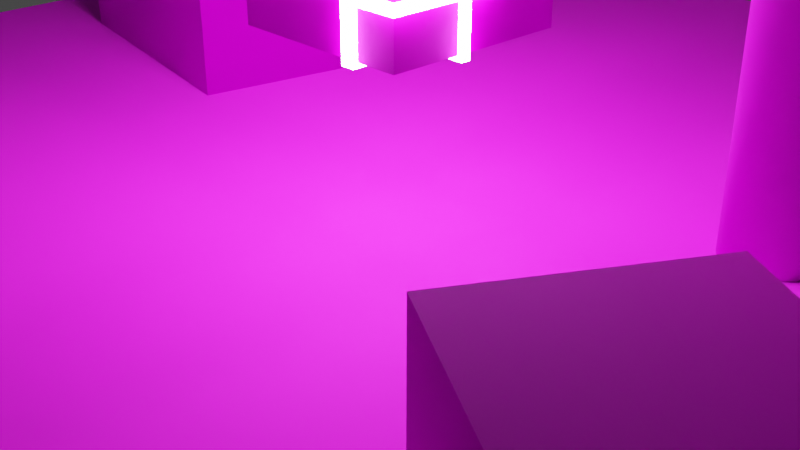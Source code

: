 # Source: scene1.blend  (saved by Blender 3.6.11; exported with 4.5.12 LTS)
import bpy
from mathutils import Matrix  # noqa: F401  (used for matrix-valued properties, if any)

bpy.ops.wm.read_factory_settings(use_empty=True)
scene = bpy.context.scene
scene.name = 'Scene'

# ---- collections
col_collection = bpy.data.collections.new('Collection'); scene.collection.children.link(col_collection)

# ---- images (referenced by path relative to the original .blend; pixels are not part of the script)
import os
ASSET_DIR = os.environ.get("B2B_ASSET_DIR", "")  # directory of the original .blend (textures are referenced by path, not embedded)
HERE = os.path.dirname(os.path.abspath(__file__))  # packed textures are extracted next to this script under _unpacked/

def load_image(name, relpath, width, height, colorspace="sRGB"):
    """Load a texture the original file referenced (path relative to the .blend, or extracted next to this script)."""
    p = next((c for c in (os.path.join(HERE, relpath), os.path.join(ASSET_DIR, relpath)) if relpath and os.path.exists(c)), "")
    if p:
        img = bpy.data.images.load(p, check_existing=True)
        img.name = name
    else:  # same state as the original file: an image datablock whose file is absent (Cycles renders it pink)
        img = bpy.data.images.new(name, width, height)
        img.source = "FILE"
        img.filepath = "//" + (relpath or name)
    img.colorspace_settings.name = colorspace
    return img
img_tavern_wood_planks1_albedo_png = load_image('tavern-wood-planks1_albedo.png', 'tavern-wood-planks1-bl/tavern-wood-planks1_albedo.png', 1024, 1024, 'sRGB')
img_tavern_wood_planks1_normal_ogl_png = load_image('tavern-wood-planks1_normal-ogl.png', 'tavern-wood-planks1-bl/tavern-wood-planks1_normal-ogl.png', 1024, 1024, 'sRGB')
img_tavern_wood_planks1_roughness_png = load_image('tavern-wood-planks1_roughness.png', 'tavern-wood-planks1-bl/tavern-wood-planks1_roughness.png', 1024, 1024, 'sRGB')
img_gold_scuffed_basecolor_boosted_png = load_image('gold-scuffed_basecolor-boosted.png', 'gold-scuffed-bl/gold-scuffed_basecolor-boosted.png', 1024, 1024, 'sRGB')
img_gold_scuffed_roughness_png = load_image('gold-scuffed_roughness.png', 'gold-scuffed-bl/gold-scuffed_roughness.png', 1024, 1024, 'sRGB')
img_gold_scuffed_basecolor_boosted_png_001 = load_image('gold-scuffed_basecolor-boosted.png.001', 'gold-scuffed-bl/gold-scuffed_basecolor-boosted.png', 1024, 1024, 'sRGB')
img_gold_scuffed_roughness_png_001 = load_image('gold-scuffed_roughness.png.001', 'gold-scuffed-bl/gold-scuffed_roughness.png', 1024, 1024, 'sRGB')
img_patterned_bw_vinyl_albedo_png = load_image('patterned-bw-vinyl_albedo.png', 'patterned-bw-vinyl-bl/patterned-bw-vinyl_albedo.png', 1024, 1024, 'sRGB')
img_patterned_bw_vinyl_roughness_png = load_image('patterned-bw-vinyl_roughness.png', 'patterned-bw-vinyl-bl/patterned-bw-vinyl_roughness.png', 1024, 1024, 'sRGB')
img_patterned_bw_vinyl_normal_ogl_png = load_image('patterned-bw-vinyl_normal-ogl.png', 'patterned-bw-vinyl-bl/patterned-bw-vinyl_normal-ogl.png', 1024, 1024, 'Linear Rec.709')

# ---- materials (node trees are filled in below, after node groups)
mat_planks = bpy.data.materials.new('Planks')
mat_planks.alpha_threshold = 0.0
mat_planks.use_backface_culling = True
mat_planks.roughness = 0.5
mat_planks.line_color = (0.0, 0.0, 0.0, 1.0)
mat_gold = bpy.data.materials.new('Gold')
mat_gold.use_backface_culling = True
mat_neon = bpy.data.materials.new('Neon')
mat_neon.use_backface_culling = True
mat_gold_001 = bpy.data.materials.new('Gold.001')
mat_gold_001.use_backface_culling = True
mat_pillar = bpy.data.materials.new('Pillar')

# ---- node groups
ng_auto_smooth = bpy.data.node_groups.new('Auto Smooth', 'GeometryNodeTree')
_s = ng_auto_smooth.interface.new_socket(name='Geometry', in_out='OUTPUT', socket_type='NodeSocketGeometry')
_s = ng_auto_smooth.interface.new_socket(name='Geometry', in_out='INPUT', socket_type='NodeSocketGeometry')
_s = ng_auto_smooth.interface.new_socket(name='Angle', in_out='INPUT', socket_type='NodeSocketFloat')
_s.subtype = 'ANGLE'
_s.min_value = 0.0
_s.max_value = 3.142
ng_auto_smooth.is_modifier = True
_N = ng_auto_smooth.nodes; _L = ng_auto_smooth.links
n0 = _N.new('NodeGroupOutput'); n0.name = 'Group Output'; n0.location = (480, -100)
n1 = _N.new('NodeGroupInput'); n1.name = 'Group Input'; n1.location = (-420, -300)
n2 = _N.new('NodeGroupInput'); n2.name = 'Group Input.001'; n2.location = (-60, -100)
n3 = _N.new('GeometryNodeSetShadeSmooth'); n3.name = 'Set Shade Smooth'; n3.location = (120, -100)
n3.domain = 'EDGE'
n4 = _N.new('GeometryNodeSetShadeSmooth'); n4.name = 'Set Shade Smooth.001'; n4.location = (300, -100)
n5 = _N.new('GeometryNodeInputMeshEdgeAngle'); n5.name = 'Edge Angle'; n5.location = (-420, -220)
n6 = _N.new('GeometryNodeInputEdgeSmooth'); n6.name = 'Is Edge Smooth'; n6.location = (-60, -160)
n7 = _N.new('GeometryNodeInputShadeSmooth'); n7.name = 'Is Face Smooth'; n7.location = (-240, -340)
n8 = _N.new('FunctionNodeBooleanMath'); n8.name = 'Boolean Math'; n8.location = (-60, -220)
n9 = _N.new('FunctionNodeCompare'); n9.name = 'Compare'; n9.location = (-240, -180)
n9.operation = 'LESS_EQUAL'
_L.new(n5.outputs[0], n9.inputs[0])
_L.new(n4.outputs[0], n0.inputs[0])
_L.new(n1.outputs[1], n9.inputs[1])
_L.new(n9.outputs[0], n8.inputs[0])
_L.new(n7.outputs[0], n8.inputs[1])
_L.new(n2.outputs[0], n3.inputs[0])
_L.new(n6.outputs[0], n3.inputs[1])
_L.new(n3.outputs[0], n4.inputs[0])
_L.new(n8.outputs[0], n3.inputs[2])
n0.is_active_output = True

# ---- material node trees
mat_planks.use_nodes = True; mat_planks.node_tree.nodes.clear()
_N = mat_planks.node_tree.nodes; _L = mat_planks.node_tree.links
n0 = _N.new('ShaderNodeOutputMaterial'); n0.name = 'Material Output'; n0.location = (300, 300)
n1 = _N.new('ShaderNodeTexImage'); n1.name = 'Image Texture'; n1.location = (-280, 280)
n1.image = img_tavern_wood_planks1_albedo_png
n2 = _N.new('ShaderNodeTexImage'); n2.name = 'Image Texture.001'; n2.location = (-557, -189)
n2.image = img_tavern_wood_planks1_normal_ogl_png
n3 = _N.new('ShaderNodeNormalMap'); n3.name = 'Normal Map'; n3.location = (-241, -201)
n4 = _N.new('ShaderNodeBsdfPrincipled'); n4.name = 'Principled BSDF'; n4.location = (10, 300)
n4.distribution = 'GGX'
n4.subsurface_method = 'RANDOM_WALK_SKIN'
n4.inputs[3].default_value = 1.45
n4.inputs[27].default_value = (0.0, 0.0, 0.0, 1.0)
n4.inputs[28].default_value = 1.0
n5 = _N.new('ShaderNodeSeparateXYZ'); n5.name = 'Separate XYZ'; n5.location = (-197, -5)
n6 = _N.new('ShaderNodeTexImage'); n6.name = 'Image Texture.002'; n6.location = (-581, 48)
n6.image = img_tavern_wood_planks1_roughness_png
_L.new(n4.outputs[0], n0.inputs[0])
_L.new(n1.outputs[0], n4.inputs[0])
_L.new(n3.outputs[0], n4.inputs[5])
_L.new(n2.outputs[0], n3.inputs[1])
_L.new(n5.outputs[0], n4.inputs[2])
_L.new(n6.outputs[0], n5.inputs[0])
n0.is_active_output = True
mat_gold.use_nodes = True; mat_gold.node_tree.nodes.clear()
_N = mat_gold.node_tree.nodes; _L = mat_gold.node_tree.links
n0 = _N.new('ShaderNodeOutputMaterial'); n0.name = 'Material Output'; n0.location = (300, 300)
n1 = _N.new('ShaderNodeTexImage'); n1.name = 'Image Texture'; n1.location = (-280, 280)
n1.image = img_gold_scuffed_basecolor_boosted_png
n2 = _N.new('ShaderNodeBsdfPrincipled'); n2.name = 'Principled BSDF'; n2.location = (10, 300)
n2.distribution = 'GGX'
n2.subsurface_method = 'RANDOM_WALK_SKIN'
n2.inputs[1].default_value = 0.9528
n2.inputs[3].default_value = 1.45
n2.inputs[27].default_value = (0.0, 0.0, 0.0, 1.0)
n2.inputs[28].default_value = 1.0
n3 = _N.new('ShaderNodeSeparateXYZ'); n3.name = 'Separate XYZ'; n3.location = (-228, -42)
n4 = _N.new('ShaderNodeTexImage'); n4.name = 'Image Texture.001'; n4.location = (-541, -50)
n4.image = img_gold_scuffed_roughness_png
_L.new(n2.outputs[0], n0.inputs[0])
_L.new(n1.outputs[0], n2.inputs[0])
_L.new(n3.outputs[0], n2.inputs[2])
_L.new(n4.outputs[0], n3.inputs[0])
n0.is_active_output = True
mat_neon.use_nodes = True; mat_neon.node_tree.nodes.clear()
_N = mat_neon.node_tree.nodes; _L = mat_neon.node_tree.links
n0 = _N.new('ShaderNodeBsdfPrincipled'); n0.name = 'Principled BSDF'; n0.location = (10, 300)
n0.distribution = 'GGX'
n0.subsurface_method = 'RANDOM_WALK_SKIN'
n0.inputs[3].default_value = 1.45
n0.inputs[28].default_value = 100.0
n1 = _N.new('ShaderNodeOutputMaterial'); n1.name = 'Material Output'; n1.location = (300, 300)
_L.new(n0.outputs[0], n1.inputs[0])
n1.is_active_output = True
mat_gold_001.use_nodes = True; mat_gold_001.node_tree.nodes.clear()
_N = mat_gold_001.node_tree.nodes; _L = mat_gold_001.node_tree.links
n0 = _N.new('ShaderNodeOutputMaterial'); n0.name = 'Material Output'; n0.location = (300, 300)
n1 = _N.new('ShaderNodeTexImage'); n1.name = 'Image Texture'; n1.location = (-280, 280)
n1.image = img_gold_scuffed_basecolor_boosted_png_001
n2 = _N.new('ShaderNodeBsdfPrincipled'); n2.name = 'Principled BSDF'; n2.location = (10, 300)
n2.distribution = 'GGX'
n2.subsurface_method = 'RANDOM_WALK_SKIN'
n2.inputs[1].default_value = 0.9528
n2.inputs[3].default_value = 1.45
n2.inputs[27].default_value = (0.0, 0.0, 0.0, 1.0)
n2.inputs[28].default_value = 1.0
n3 = _N.new('ShaderNodeSeparateXYZ'); n3.name = 'Separate XYZ'; n3.location = (-228, -42)
n4 = _N.new('ShaderNodeTexImage'); n4.name = 'Image Texture.001'; n4.location = (-541, -50)
n4.image = img_gold_scuffed_roughness_png_001
_L.new(n2.outputs[0], n0.inputs[0])
_L.new(n1.outputs[0], n2.inputs[0])
_L.new(n3.outputs[0], n2.inputs[2])
_L.new(n4.outputs[0], n3.inputs[0])
n0.is_active_output = True
mat_pillar.use_nodes = True; mat_pillar.node_tree.nodes.clear()
_N = mat_pillar.node_tree.nodes; _L = mat_pillar.node_tree.links
n0 = _N.new('ShaderNodeOutputMaterial'); n0.name = 'Material Output'; n0.location = (300, 300)
n1 = _N.new('ShaderNodeTexImage'); n1.name = 'Image Texture'; n1.location = (-280, 280)
n1.image = img_patterned_bw_vinyl_albedo_png
n2 = _N.new('ShaderNodeSeparateXYZ'); n2.name = 'Separate XYZ'; n2.location = (-219, -37)
n3 = _N.new('ShaderNodeTexImage'); n3.name = 'Image Texture.001'; n3.location = (-513, -60)
n3.image = img_patterned_bw_vinyl_roughness_png
n4 = _N.new('ShaderNodeBsdfPrincipled'); n4.name = 'Principled BSDF'; n4.location = (10, 300)
n4.distribution = 'GGX'
n4.subsurface_method = 'RANDOM_WALK_SKIN'
n4.inputs[3].default_value = 1.45
n4.inputs[27].default_value = (0.0, 0.0, 0.0, 1.0)
n4.inputs[28].default_value = 1.0
n5 = _N.new('ShaderNodeNormalMap'); n5.name = 'Normal Map'; n5.location = (-214, -389)
n6 = _N.new('ShaderNodeTexImage'); n6.name = 'Image Texture.002'; n6.location = (-510, -380)
n6.image = img_patterned_bw_vinyl_normal_ogl_png
_L.new(n4.outputs[0], n0.inputs[0])
_L.new(n1.outputs[0], n4.inputs[0])
_L.new(n2.outputs[0], n4.inputs[2])
_L.new(n3.outputs[0], n2.inputs[0])
_L.new(n5.outputs[0], n4.inputs[5])
_L.new(n6.outputs[0], n5.inputs[1])
n0.is_active_output = True

# ---- world
world_world = bpy.data.worlds.new('World'); scene.world = world_world
world_world.use_nodes = True; world_world.node_tree.nodes.clear()
_N = world_world.node_tree.nodes; _L = world_world.node_tree.links
n0 = _N.new('ShaderNodeOutputWorld'); n0.name = 'World Output'; n0.location = (300, 300)
n1 = _N.new('ShaderNodeBackground'); n1.name = 'Background'; n1.location = (10, 300)
n1.inputs[0].default_value = (0.05088, 0.05088, 0.05088, 1.0)
_L.new(n1.outputs[0], n0.inputs[0])
n0.is_active_output = True
world_world.color = (0.05088, 0.05088, 0.05088)
world_world.use_sun_shadow = False
world_world.sun_shadow_jitter_overblur = 0.0

# ---- cameras
cam_camera = bpy.data.cameras.new('Camera')
cam_camera.clip_end = 100.0
cam_camera.ortho_scale = 7.314

# ---- meshes
me_plane = bpy.data.meshes.new('Plane')
me_plane.from_pydata([(-1.0, -1.0, 0.0), (1.0, -1.0, 0.0), (-1.0, 1.0, 0.0), (1.0, 1.0, 0.0)], [], [(0, 1, 3, 2)])
_uv = me_plane.uv_layers.new(name='UVMap')
_uv.uv.foreach_set('vector', [-0.5, -0.5, 1.5, -0.5, 1.5, 1.5, -0.5, 1.5])
me_plane.materials.append(mat_planks)
me_plane.update()
me_cube_001 = bpy.data.meshes.new('Cube.001')
me_cube_001.from_pydata([(-1.0, -1.0, -1.0), (-1.0, -1.0, 1.0), (-1.0, 1.0, -1.0), (-1.0, 1.0, 1.0), (1.0, -1.0, -1.0), (1.0, -1.0, 1.0), (1.0, 1.0, -1.0), (1.0, 1.0, 1.0)], [], [(0, 1, 3, 2), (2, 3, 7, 6), (6, 7, 5, 4), (4, 5, 1, 0), (2, 6, 4, 0), (7, 3, 1, 5)])
_uv = me_cube_001.uv_layers.new(name='UVMap')
_uv.uv.foreach_set('vector', [0.375, 0.0, 0.625, 0.0, 0.625, 0.25, 0.375, 0.25, 0.375, 0.25, 0.625, 0.25, 0.625, 0.5, 0.375, 0.5, 0.375, 0.5, 0.625, 0.5, 0.625, 0.75, 0.375, 0.75, 0.375, 0.75, 0.625, 0.75, 0.625, 1.0, 0.375, 1.0, 0.125, 0.5, 0.375, 0.5, 0.375, 0.75, 0.125, 0.75, 0.625, 0.5, 0.875, 0.5, 0.875, 0.75, 0.625, 0.75])
me_cube_001.materials.append(mat_gold)
me_cube_001.update()
me_plane_001 = bpy.data.meshes.new('Plane.001')
me_plane_001.from_pydata([(-0.55, -1.0, 0.0), (-0.45, -1.0, 0.0), (1.0, 0.0, -0.5), (-0.45, 0.0, 0.0), (-0.45, 0.2, 0.0), (-0.55, 0.2, 0.0), (1.0, 0.0, 0.0), (1.0, 0.2, 0.0), (1.0, 0.2, -0.5), (1.0, 0.15, -0.5), (1.0, 0.0, -1.5), (1.0, 0.15, -1.5), (1.0, 0.2, -0.35), (1.0, 1.0, -0.5), (1.0, 1.0, -0.35), (1.0, 0.0, -1.4), (1.0, -1.0, -1.5), (1.0, -1.0, -1.4), (1.0, -0.15, -1.5), (1.0, -0.25, -1.5), (1.0, -0.15, -2.0), (1.0, -0.25, -2.0), (-0.55, -1.0, -1.1), (-0.45, -1.0, -1.1), (-0.45, -1.0, -0.95), (0.55, -1.0, -1.1), (0.55, -1.0, -0.95), (0.4, -1.0, -1.1), (0.55, -1.0, -2.0), (0.4, -1.0, -2.0), (0.55, -1.0, -1.5), (0.55, -1.0, -1.4), (-0.55, -1.0, -1.0), (-1.0, -1.0, -1.1), (-1.0, -1.0, -1.0), (-0.6, 1.0, -0.5), (-0.6, 1.0, -0.35), (-0.45, 1.0, -0.5), (-0.6, 1.0, -1.5), (-0.45, 1.0, -1.5), (-0.45, 1.0, -1.35), (0.15, 1.0, -1.5), (0.15, 1.0, -1.35), (0.05, 1.0, -1.5), (-0.15, 0.2, 0.0), (-0.05, 0.2, 0.0), (-0.15, 1.0, 0.0), (-0.05, 1.0, 0.0), (-0.15, 1.0, -0.35), (-0.05, 1.0, -0.35), (0.15, 1.0, -2.0), (0.05, 1.0, -2.0), (-0.6, 1.0, -1.1), (-0.6, 1.0, -1.2), (-1.0, 1.0, -1.1), (-1.0, 1.0, -1.2), (-1.0, 0.2, -1.1), (-1.0, 0.2, -1.2), (-1.0, 0.2, -0.25), (-1.0, -1.49e-08, -0.25), (-1.0, 0.2, -2.0), (-1.0, -1.49e-08, -2.0), (-1.0, -1.49e-08, -0.4), (-1.0, -0.7, -0.25), (-1.0, -0.7, -0.4), (-1.0, -0.6, -0.4), (-1.0, -0.7, -1.1), (-1.0, -0.6, -1.1), (-1.0, -0.7, -1.0), (0.15, 0.2, -2.0), (0.15, -1.49e-08, -2.0), (0.05, 0.2, -2.0), (0.55, -0.6, -2.0), (0.4, -0.6, -2.0), (0.4, -0.75, -2.0), (-0.2, -0.6, -2.0), (-0.2, -0.75, -2.0), (-0.05, -0.6, -2.0), (-0.2, 0.0, -2.0), (-0.05, 0.0, -2.0), (0.7, -0.15, -2.0), (0.7, -0.25, -2.0), (0.8, -0.15, -2.0), (0.7, 0.55, -2.0), (0.8, 0.55, -2.0), (0.7, 0.45, -2.0), (0.15, 0.55, -2.0), (0.15, 0.45, -2.0), (-0.55, -1.0, 0.05), (-0.45, -1.0, 0.05), (-0.45, 0.0, 0.05), (-0.45, 0.2, 0.05), (-0.55, 0.2, 0.05), (1.0, 0.0, 0.05), (1.0, 0.2, 0.05), (-0.15, 0.2, 0.05), (-0.05, 0.2, 0.05), (-0.15, 1.0, 0.05), (-0.05, 1.0, 0.05), (-0.55, -1.05, 0.0), (-0.45, -1.05, 0.0), (1.0, -1.05, -1.5), (1.0, -1.05, -1.4), (-0.55, -1.05, -1.1), (-0.45, -1.05, -1.1), (-0.45, -1.05, -0.95), (0.55, -1.05, -1.1), (0.55, -1.05, -0.95), (0.4, -1.05, -1.1), (0.55, -1.05, -2.0), (0.4, -1.05, -2.0), (0.55, -1.05, -1.5), (0.55, -1.05, -1.4), (-0.55, -1.05, -1.0), (-1.0, -1.05, -1.1), (-1.0, -1.05, -1.0), (-0.55, -1.05, 0.05), (-0.45, -1.05, 0.05), (1.05, 0.0, -0.5), (1.05, 0.0, 0.0), (1.05, 0.2, 0.0), (1.05, 0.2, -0.5), (1.05, 0.15, -0.5), (1.05, 0.0, -1.5), (1.05, 0.15, -1.5), (1.05, 0.2, -0.35), (1.05, 1.0, -0.5), (1.05, 1.0, -0.35), (1.05, 0.0, -1.4), (1.05, -1.0, -1.5), (1.05, -1.0, -1.4), (1.05, -0.15, -1.5), (1.05, -0.25, -1.5), (1.05, -0.15, -2.0), (1.05, -0.25, -2.0), (1.05, 0.0, 0.05), (1.05, 0.2, 0.05), (1.05, -1.05, -1.5), (1.05, -1.05, -1.4), (1.0, 1.05, -0.5), (1.0, 1.05, -0.35), (-0.6, 1.05, -0.5), (-0.6, 1.05, -0.35), (-0.45, 1.05, -0.5), (-0.6, 1.05, -1.5), (-0.45, 1.05, -1.5), (-0.45, 1.05, -1.35), (0.15, 1.05, -1.5), (0.15, 1.05, -1.35), (0.05, 1.05, -1.5), (-0.15, 1.05, 0.0), (-0.05, 1.05, 0.0), (-0.15, 1.05, -0.35), (-0.05, 1.05, -0.35), (0.15, 1.05, -2.0), (0.05, 1.05, -2.0), (-0.6, 1.05, -1.1), (-0.6, 1.05, -1.2), (-1.0, 1.05, -1.1), (-1.0, 1.05, -1.2), (-0.15, 1.05, 0.05), (-0.05, 1.05, 0.05), (1.05, 1.05, -0.5), (1.05, 1.05, -0.35), (-1.05, -1.0, -1.1), (-1.05, -1.0, -1.0), (-1.05, 1.0, -1.1), (-1.05, 1.0, -1.2), (-1.05, 0.2, -1.1), (-1.05, 0.2, -1.2), (-1.05, 0.2, -0.25), (-1.05, -1.49e-08, -0.25), (-1.05, 0.2, -2.0), (-1.05, -1.49e-08, -2.0), (-1.05, -1.49e-08, -0.4), (-1.05, -0.7, -0.25), (-1.05, -0.7, -0.4), (-1.05, -0.6, -0.4), (-1.05, -0.6, -1.1), (-1.05, -0.7, -1.1), (-1.05, -0.7, -1.0), (-1.05, -1.05, -1.1), (-1.05, -1.05, -1.0), (-1.05, 1.05, -1.1), (-1.05, 1.05, -1.2), (1.0, -0.15, -2.05), (1.0, -0.25, -2.05), (0.55, -1.0, -2.05), (0.4, -1.0, -2.05), (0.15, 1.0, -2.05), (0.05, 1.0, -2.05), (-1.0, 0.2, -2.05), (-1.0, -1.49e-08, -2.05), (0.15, 0.2, -2.05), (0.15, -1.49e-08, -2.05), (0.05, 0.2, -2.05), (0.55, -0.6, -2.05), (0.4, -0.6, -2.05), (0.4, -0.75, -2.05), (-0.2, -0.6, -2.05), (-0.2, -0.75, -2.05), (-0.05, -0.6, -2.05), (-0.2, 0.0, -2.05), (-0.05, 0.0, -2.05), (0.7, -0.15, -2.05), (0.7, -0.25, -2.05), (0.8, -0.15, -2.05), (0.7, 0.55, -2.05), (0.8, 0.55, -2.05), (0.7, 0.45, -2.05), (0.15, 0.55, -2.05), (0.15, 0.45, -2.05), (0.55, -1.05, -2.05), (0.4, -1.05, -2.05), (1.05, -0.15, -2.05), (1.05, -0.25, -2.05), (0.15, 1.05, -2.05), (0.05, 1.05, -2.05), (-1.05, 0.2, -2.05), (-1.05, -1.49e-08, -2.05)], [(4, 44), (44, 45), (63, 64), (64, 62), (75, 77), (91, 95), (179, 164), (164, 181), (66, 33)], [(45, 47, 98, 96), (10, 18, 131, 123), (5, 0, 88, 92), (17, 102, 138, 130), (16, 10, 123, 129), (2, 10, 123, 118), (88, 0, 99, 116), (25, 27, 108, 106), (2, 8, 121, 118), (23, 25, 106, 104), (98, 47, 151, 161), (36, 14, 140, 142), (54, 52, 156, 158), (15, 17, 130, 128), (35, 36, 142, 141), (53, 55, 159, 157), (114, 181, 178, 67), (114, 115, 182, 181), (154, 50, 189, 216), (57, 56, 168, 169), (134, 21, 186, 215), (78, 79, 203, 202), (51, 155, 217, 190), (86, 83, 207, 210), (20, 133, 214, 185), (85, 87, 211, 209), (75, 73, 197, 199), (88, 89, 90, 91, 92), (91, 90, 93, 94), (95, 96, 98, 97), (17, 31, 112, 102), (3, 6, 93, 90), (4, 5, 92, 91), (46, 44, 95, 97), (1, 3, 90, 89), (7, 4, 91, 94), (43, 41, 147, 149), (100, 99, 103, 104), (105, 104, 106, 107), (108, 110, 109, 106), (101, 102, 112, 111), (113, 115, 114, 103), (99, 100, 117, 116), (59, 58, 170, 171), (87, 86, 210, 211), (89, 88, 116, 117), (23, 1, 100, 104), (32, 34, 115, 113), (27, 29, 110, 108), (0, 22, 103, 99), (33, 22, 103, 114), (28, 25, 106, 109), (22, 23, 104, 103), (31, 30, 111, 112), (1, 89, 117, 100), (25, 26, 107, 106), (30, 16, 101, 111), (26, 24, 105, 107), (120, 119, 118, 121), (122, 118, 123, 124), (125, 121, 126, 127), (128, 130, 129, 123), (132, 134, 133, 131), (129, 130, 138, 137), (119, 120, 136, 135), (102, 101, 137, 138), (52, 53, 157, 156), (6, 2, 118, 119), (18, 19, 132, 131), (8, 7, 120, 121), (14, 12, 125, 127), (8, 9, 122, 121), (173, 172, 218, 219), (8, 13, 126, 121), (9, 2, 118, 122), (19, 21, 134, 132), (94, 93, 135, 136), (10, 15, 128, 123), (10, 11, 124, 123), (93, 6, 119, 135), (20, 18, 131, 133), (7, 94, 136, 120), (11, 9, 122, 124), (101, 16, 129, 137), (140, 139, 141, 142), (143, 145, 144, 141), (146, 148, 147, 145), (150, 151, 153, 152), (149, 147, 154, 155), (157, 159, 158, 156), (151, 150, 160, 161), (139, 140, 163, 162), (13, 35, 141, 139), (35, 37, 143, 141), (49, 48, 152, 153), (39, 38, 144, 145), (48, 46, 150, 152), (14, 127, 163, 140), (37, 39, 145, 143), (47, 49, 153, 151), (126, 13, 139, 162), (38, 35, 141, 144), (127, 126, 162, 163), (74, 76, 200, 198), (39, 40, 146, 145), (46, 97, 160, 150), (51, 43, 149, 155), (42, 41, 147, 148), (97, 98, 161, 160), (41, 50, 154, 147), (40, 42, 148, 146), (35, 52, 156, 141), (41, 39, 145, 147), (167, 166, 183, 184), (167, 169, 168, 166), (171, 170, 172, 173), (174, 176, 175, 171), (177, 178, 179, 176), (54, 158, 183, 166), (61, 59, 171, 173), (115, 34, 165, 182), (159, 55, 167, 184), (58, 60, 172, 170), (59, 62, 174, 171), (56, 54, 166, 168), (68, 180, 165, 34), (55, 57, 169, 167), (65, 177, 174, 62), (158, 159, 184, 183), (179, 181, 182, 180), (68, 63, 175, 180), (63, 59, 171, 175), (191, 192, 219, 218), (192, 191, 193, 194), (190, 189, 193, 195), (187, 188, 197, 196), (198, 200, 199, 197), (201, 199, 202, 203), (185, 186, 205, 204), (206, 204, 207, 208), (209, 211, 210, 207), (188, 187, 212, 213), (186, 185, 214, 215), (189, 190, 217, 216), (79, 77, 201, 203), (69, 70, 194, 193), (75, 78, 202, 199), (70, 61, 192, 194), (81, 80, 204, 205), (60, 69, 193, 191), (28, 109, 212, 187), (80, 20, 185, 204), (133, 134, 215, 214), (71, 51, 190, 195), (110, 29, 188, 213), (21, 81, 205, 186), (73, 72, 196, 197), (61, 173, 219, 192), (82, 80, 204, 206), (72, 28, 187, 196), (109, 110, 213, 212), (172, 60, 191, 218), (83, 84, 208, 207), (29, 73, 197, 188), (155, 154, 216, 217), (84, 82, 206, 208), (73, 74, 198, 197), (69, 71, 195, 193), (80, 83, 207, 204), (76, 75, 199, 200), (50, 69, 193, 189), (83, 85, 209, 207), (67, 178, 177, 65)])
_uv = me_plane_001.uv_layers.new(name='UVMap')
_uv.uv.foreach_set('vector', [0.5775, 1.057, 0.9584, 1.057, 0.9584, 1.081, 0.5775, 1.081, 0.9398, 0.4822, 0.9398, 0.4108, 0.9636, 0.4108, 0.9636, 0.4822, 0.5775, 1.057, 0.006042, 1.057, 0.006042, 1.081, 0.5775, 1.081, 0.9398, 0.006042, 0.9398, -0.01777, 0.9636, -0.01777, 0.9636, 0.006042, 0.9398, 0.006042, 0.9398, 0.4822, 0.9636, 0.4822, 0.9636, 0.006042, 0.9398, 0.8187, 0.9398, 0.3426, 0.9636, 0.3426, 0.9636, 0.8187, 0.006042, 1.081, 0.006042, 1.057, -0.01777, 1.057, -0.01777, 1.081, 0.7255, 0.006042, 0.6541, 0.006042, 0.6541, -0.01777, 0.7255, -0.01777, 0.9398, 0.4822, 0.9398, 0.5775, 0.9636, 0.5775, 0.9636, 0.4822, 0.2494, 0.006042, 0.7255, 0.006042, 0.7255, -0.01777, 0.2494, -0.01777, 0.9584, 1.081, 0.9584, 1.057, 0.9822, 1.057, 0.9822, 1.081, 0.1779, 0.9584, 0.9398, 0.9584, 0.9398, 0.9822, 0.1779, 0.9822, -0.01255, 0.9584, 0.1779, 0.9584, 0.1779, 0.9822, -0.01255, 0.9822, 0.9398, 0.4822, 0.9398, 0.006042, 0.9636, 0.006042, 0.9636, 0.4822, 0.9584, 0.8187, 0.9584, 0.8902, 0.9822, 0.8902, 0.9822, 0.8187, 0.1779, 0.9584, -0.01255, 0.9584, -0.01255, 0.9822, 0.1779, 0.9822, -0.01255, -0.01777, -0.03636, -0.01777, -0.03636, 0.1965, -0.01255, 0.1965, -0.01255, 0.533, -0.01255, 0.5806, -0.03636, 0.5806, -0.03636, 0.533, 0.9822, 0.1045, 0.9584, 0.1045, 0.9584, 0.08065, 0.9822, 0.08065, -0.01255, 0.4854, -0.01255, 0.533, -0.03636, 0.533, -0.03636, 0.4854, 0.9636, 0.1045, 0.9398, 0.1045, 0.9398, 0.08065, 0.9636, 0.08065, 0.3684, 0.1045, 0.4398, 0.1045, 0.4398, 0.08065, 0.3684, 0.08065, 0.9584, 0.1045, 0.9822, 0.1045, 0.9822, 0.08065, 0.9584, 0.08065, 0.5351, 0.1045, 0.797, 0.1045, 0.797, 0.08065, 0.5351, 0.08065, 0.9398, 0.1045, 0.9636, 0.1045, 0.9636, 0.08065, 0.9398, 0.08065, 0.797, 0.1045, 0.5351, 0.1045, 0.5351, 0.08065, 0.797, 0.08065, 0.3684, 0.1045, 0.6541, 0.1045, 0.6541, 0.08065, 0.3684, 0.08065, 0.2017, 0.006042, 0.2494, 0.006042, 0.2494, 0.4822, 0.2494, 0.5775, 0.2017, 0.5775, 0.2494, 0.5775, 0.2494, 0.4822, 0.9398, 0.4822, 0.9398, 0.5775, 0.3922, 0.5775, 0.4398, 0.5775, 0.4398, 0.9584, 0.3922, 0.9584, 0.9398, 0.006042, 0.7255, 0.006042, 0.7255, -0.01777, 0.9398, -0.01777, 0.2494, 1.057, 0.9398, 1.057, 0.9398, 1.081, 0.2494, 1.081, 0.2494, 1.057, 0.2017, 1.057, 0.2017, 1.081, 0.2494, 1.081, 0.9584, 1.057, 0.5775, 1.057, 0.5775, 1.081, 0.9584, 1.081, 0.006042, 1.057, 0.4822, 1.057, 0.4822, 1.081, 0.006042, 1.081, 0.9398, 1.057, 0.2494, 1.057, 0.2494, 1.081, 0.9398, 1.081, 0.4874, 0.9584, 0.5351, 0.9584, 0.5351, 0.9822, 0.4874, 0.9822, 0.2494, 1.057, 0.2017, 1.057, 0.2017, 0.533, 0.2494, 0.533, 0.2494, 0.6045, 0.2494, 0.533, 0.7255, 0.533, 0.7255, 0.6045, 0.6541, 0.533, 0.6541, 0.1045, 0.7255, 0.1045, 0.7255, 0.533, 0.9398, 0.3426, 0.9398, 0.3902, 0.7255, 0.3902, 0.7255, 0.3426, 0.2017, 0.5806, -0.01255, 0.5806, -0.01255, 0.533, 0.2017, 0.533, 0.2017, 1.057, 0.2494, 1.057, 0.2494, 1.081, 0.2017, 1.081, -0.01255, 0.4822, -0.01255, 0.5775, -0.03636, 0.5775, -0.03636, 0.4822, 0.6965, 0.1045, 0.7441, 0.1045, 0.7441, 0.08065, 0.6965, 0.08065, 0.2494, 0.006042, 0.2017, 0.006042, 0.2017, -0.01777, 0.2494, -0.01777, 0.006042, 0.533, 0.006042, 1.057, -0.01777, 1.057, -0.01777, 0.533, 0.2017, 0.006042, -0.01255, 0.006042, -0.01255, -0.01777, 0.2017, -0.01777, 0.006042, 0.533, 0.006042, 0.1045, -0.01777, 0.1045, -0.01777, 0.533, 0.006042, 1.057, 0.006042, 0.533, -0.01777, 0.533, -0.01777, 1.057, -0.01255, 0.006042, 0.2017, 0.006042, 0.2017, -0.01777, -0.01255, -0.01777, 0.006042, 0.1045, 0.006042, 0.533, -0.01777, 0.533, -0.01777, 0.1045, 0.2017, 0.006042, 0.2494, 0.006042, 0.2494, -0.01777, 0.2017, -0.01777, 0.006042, 0.3902, 0.006042, 0.3426, -0.01777, 0.3426, -0.01777, 0.3902, 0.006042, 1.057, 0.006042, 1.081, -0.01777, 1.081, -0.01777, 1.057, 0.006042, 0.533, 0.006042, 0.6045, -0.01777, 0.6045, -0.01777, 0.533, 0.7255, 0.006042, 0.9398, 0.006042, 0.9398, -0.01777, 0.7255, -0.01777, 0.7255, 0.006042, 0.2494, 0.006042, 0.2494, -0.01777, 0.7255, -0.01777, 0.5775, 1.057, 0.4822, 1.057, 0.4822, 0.8187, 0.5775, 0.8187, 0.5537, 0.8187, 0.4822, 0.8187, 0.4822, 0.3426, 0.5537, 0.3426, 0.5775, 0.8902, 0.5775, 0.8187, 0.9584, 0.8187, 0.9584, 0.8902, 0.4822, 0.3902, 0.006042, 0.3902, 0.006042, 0.3426, 0.4822, 0.3426, 0.3632, 0.3426, 0.3632, 0.1045, 0.4108, 0.1045, 0.4108, 0.3426, 0.006042, 0.3426, 0.006042, 0.3902, -0.01777, 0.3902, -0.01777, 0.3426, 0.4822, 1.057, 0.5775, 1.057, 0.5775, 1.081, 0.4822, 1.081, 0.9398, 0.3902, 0.9398, 0.3426, 0.9636, 0.3426, 0.9636, 0.3902, 0.9584, 0.533, 0.9584, 0.4854, 0.9822, 0.4854, 0.9822, 0.533, 0.9398, 1.057, 0.9398, 0.8187, 0.9636, 0.8187, 0.9636, 1.057, 0.9398, 0.4108, 0.9398, 0.3632, 0.9636, 0.3632, 0.9636, 0.4108, 0.9398, 0.8187, 0.9398, 1.057, 0.9636, 1.057, 0.9636, 0.8187, 0.9398, 0.9584, 0.9398, 0.5775, 0.9636, 0.5775, 0.9636, 0.9584, 0.9398, 0.5775, 0.9398, 0.5537, 0.9636, 0.5537, 0.9636, 0.5775, 0.4822, 0.1045, 0.5775, 0.1045, 0.5775, 0.08065, 0.4822, 0.08065, 0.9398, 0.5775, 0.9398, 0.9584, 0.9636, 0.9584, 0.9636, 0.5775, 0.9398, 0.5537, 0.9398, 0.4822, 0.9636, 0.4822, 0.9636, 0.5537, 0.9398, 0.3426, 0.9398, 0.1045, 0.9636, 0.1045, 0.9636, 0.3426, 0.9398, 0.5775, 0.9398, 0.4822, 0.9636, 0.4822, 0.9636, 0.5775, 0.9398, 0.3426, 0.9398, 0.3902, 0.9636, 0.3902, 0.9636, 0.3426, 0.9398, 0.4822, 0.9398, 0.5537, 0.9636, 0.5537, 0.9636, 0.4822, 0.9398, 1.081, 0.9398, 1.057, 0.9636, 1.057, 0.9636, 1.081, 0.9398, 0.1045, 0.9398, 0.3426, 0.9636, 0.3426, 0.9636, 0.1045, 0.9398, 1.057, 0.9398, 1.081, 0.9636, 1.081, 0.9636, 1.057, 0.9398, 0.3426, 0.9398, 0.8187, 0.9636, 0.8187, 0.9636, 0.3426, 0.9398, -0.01777, 0.9398, 0.006042, 0.9636, 0.006042, 0.9636, -0.01777, 0.9398, 0.8902, 0.9398, 0.8187, 0.1779, 0.8187, 0.1779, 0.8902, 0.2494, 0.8187, 0.2494, 0.3426, 0.1779, 0.3426, 0.1779, 0.8187, 0.2494, 0.414, 0.5351, 0.414, 0.5351, 0.3426, 0.2494, 0.3426, 0.3922, 1.057, 0.4398, 1.057, 0.4398, 0.8902, 0.3922, 0.8902, 0.4874, 0.3426, 0.5351, 0.3426, 0.5351, 0.1045, 0.4874, 0.1045, 0.1779, 0.4854, -0.01255, 0.4854, -0.01255, 0.533, 0.1779, 0.533, 0.4398, 1.057, 0.3922, 1.057, 0.3922, 1.081, 0.4398, 1.081, 0.9398, 0.8187, 0.9398, 0.8902, 0.9636, 0.8902, 0.9636, 0.8187, 0.9398, 0.9584, 0.1779, 0.9584, 0.1779, 0.9822, 0.9398, 0.9822, 0.1779, 0.9584, 0.2494, 0.9584, 0.2494, 0.9822, 0.1779, 0.9822, 0.4398, 0.9584, 0.3922, 0.9584, 0.3922, 0.9822, 0.4398, 0.9822, 0.2494, 0.9584, 0.1779, 0.9584, 0.1779, 0.9822, 0.2494, 0.9822, 0.9584, 0.8902, 0.9584, 1.057, 0.9822, 1.057, 0.9822, 0.8902, 0.9398, 0.9584, 0.9636, 0.9584, 0.9636, 0.9822, 0.9398, 0.9822, 0.9584, 0.8187, 0.9584, 0.3426, 0.9822, 0.3426, 0.9822, 0.8187, 0.9584, 1.057, 0.9584, 0.8902, 0.9822, 0.8902, 0.9822, 1.057, 0.9636, 0.9584, 0.9398, 0.9584, 0.9398, 0.9822, 0.9636, 0.9822, 0.9584, 0.3426, 0.9584, 0.8187, 0.9822, 0.8187, 0.9822, 0.3426, 0.9584, 0.8902, 0.9584, 0.8187, 0.9822, 0.8187, 0.9822, 0.8902, 0.6541, 0.1045, 0.3684, 0.1045, 0.3684, 0.08065, 0.6541, 0.08065, 0.9584, 0.3426, 0.9584, 0.414, 0.9822, 0.414, 0.9822, 0.3426, 0.9584, 1.057, 0.9584, 1.081, 0.9822, 1.081, 0.9822, 1.057, 0.9584, 0.1045, 0.9584, 0.3426, 0.9822, 0.3426, 0.9822, 0.1045, 0.9584, 0.414, 0.9584, 0.3426, 0.9822, 0.3426, 0.9822, 0.414, 0.3922, 0.9584, 0.4398, 0.9584, 0.4398, 0.9822, 0.3922, 0.9822, 0.9584, 0.3426, 0.9584, 0.1045, 0.9822, 0.1045, 0.9822, 0.3426, 0.2494, 0.9584, 0.5351, 0.9584, 0.5351, 0.9822, 0.2494, 0.9822, 0.9584, 0.8187, 0.9584, 0.533, 0.9822, 0.533, 0.9822, 0.8187, 0.5351, 0.9584, 0.2494, 0.9584, 0.2494, 0.9822, 0.5351, 0.9822, 0.9584, 0.4854, 0.9584, 0.533, 0.9822, 0.533, 0.9822, 0.4854, 0.9584, 0.4854, 0.5775, 0.4854, 0.5775, 0.533, 0.9584, 0.533, 0.4822, 0.9378, 0.5775, 0.9378, 0.5775, 0.1045, 0.4822, 0.1045, 0.4822, 0.8664, 0.1489, 0.8664, 0.1489, 0.9378, 0.4822, 0.9378, 0.1965, 0.8664, 0.1965, 0.533, 0.1489, 0.533, 0.1489, 0.8664, -0.01255, 0.9584, -0.01255, 0.9822, -0.03636, 0.9822, -0.03636, 0.9584, -0.01255, 0.1045, -0.01255, 0.9378, -0.03636, 0.9378, -0.03636, 0.1045, -0.01255, -0.01777, -0.01255, 0.006042, -0.03636, 0.006042, -0.03636, -0.01777, -0.01255, 0.9822, -0.01255, 0.9584, -0.03636, 0.9584, -0.03636, 0.9822, -0.01255, 0.9378, -0.01255, 0.1045, -0.03636, 0.1045, -0.03636, 0.9378, -0.01255, 0.9378, -0.01255, 0.8664, -0.03636, 0.8664, -0.03636, 0.9378, -0.01255, 0.5775, -0.01255, 0.9584, -0.03636, 0.9584, -0.03636, 0.5775, -0.01255, 0.1489, -0.03636, 0.1489, -0.03636, 0.006042, -0.01255, 0.006042, -0.01255, 0.9584, -0.01255, 0.5775, -0.03636, 0.5775, -0.03636, 0.9584, -0.01255, 0.1965, -0.03636, 0.1965, -0.03636, 0.4822, -0.01255, 0.4822, -0.01255, 0.533, -0.01255, 0.4854, -0.03636, 0.4854, -0.03636, 0.533, 0.1489, 0.533, -0.01777, 0.533, -0.01777, 0.5806, 0.1489, 0.5806, -0.01255, 0.5806, -0.01255, 0.9378, -0.03636, 0.9378, -0.03636, 0.5806, -0.01255, 0.1489, -0.01255, 0.4822, -0.03636, 0.4822, -0.03636, 0.1489, -0.01255, 0.5775, -0.01255, 0.4822, -0.03636, 0.4822, -0.03636, 0.5775, -0.01255, 0.4822, -0.01255, 0.5775, 0.5351, 0.5775, 0.5351, 0.4822, 0.4874, 0.9584, 0.5351, 0.9584, 0.5351, 0.5775, 0.4874, 0.5775, 0.7255, 0.006042, 0.6541, 0.006042, 0.6541, 0.1965, 0.7255, 0.1965, 0.6541, 0.1251, 0.3684, 0.1251, 0.3684, 0.1965, 0.6541, 0.1965, 0.4398, 0.1965, 0.3684, 0.1965, 0.3684, 0.4822, 0.4398, 0.4822, 0.9398, 0.4108, 0.9398, 0.3632, 0.797, 0.3632, 0.797, 0.4108, 0.8446, 0.4108, 0.797, 0.4108, 0.797, 0.7441, 0.8446, 0.7441, 0.797, 0.6965, 0.5351, 0.6965, 0.5351, 0.7441, 0.797, 0.7441, 0.6541, 0.006042, 0.7255, 0.006042, 0.7255, -0.01777, 0.6541, -0.01777, 0.9398, 0.3632, 0.9398, 0.4108, 0.9636, 0.4108, 0.9636, 0.3632, 0.5351, 0.9584, 0.4874, 0.9584, 0.4874, 0.9822, 0.5351, 0.9822, 0.4822, 0.1045, 0.1965, 0.1045, 0.1965, 0.08065, 0.4822, 0.08065, 0.5775, 0.1045, 0.4822, 0.1045, 0.4822, 0.08065, 0.5775, 0.08065, 0.1965, 0.1045, 0.4822, 0.1045, 0.4822, 0.08065, 0.1965, 0.08065, 0.5351, 0.1045, -0.01255, 0.1045, -0.01255, 0.08065, 0.5351, 0.08065, 0.3632, 0.1045, 0.4108, 0.1045, 0.4108, 0.08065, 0.3632, 0.08065, -0.01255, 0.1045, 0.5351, 0.1045, 0.5351, 0.08065, -0.01255, 0.08065, 0.006042, 0.1045, -0.01777, 0.1045, -0.01777, 0.08065, 0.006042, 0.08065, 0.797, 0.1045, 0.9398, 0.1045, 0.9398, 0.08065, 0.797, 0.08065, 0.4108, 0.1045, 0.3632, 0.1045, 0.3632, 0.08065, 0.4108, 0.08065, 0.5775, 0.1045, 0.9584, 0.1045, 0.9584, 0.08065, 0.5775, 0.08065, -0.01777, 0.1045, 0.006042, 0.1045, 0.006042, 0.08065, -0.01777, 0.08065, 0.9398, 0.1045, 0.797, 0.1045, 0.797, 0.08065, 0.9398, 0.08065, 0.6541, 0.1045, 0.7255, 0.1045, 0.7255, 0.08065, 0.6541, 0.08065, -0.01255, 0.1045, -0.03636, 0.1045, -0.03636, 0.08065, -0.01255, 0.08065, 0.8446, 0.1045, 0.797, 0.1045, 0.797, 0.08065, 0.8446, 0.08065, 0.1965, 0.1045, 0.006042, 0.1045, 0.006042, 0.08065, 0.1965, 0.08065, 0.7255, 0.1045, 0.6541, 0.1045, 0.6541, 0.08065, 0.7255, 0.08065, -0.03636, 0.1045, -0.01255, 0.1045, -0.01255, 0.08065, -0.03636, 0.08065, 0.797, 0.1045, 0.8446, 0.1045, 0.8446, 0.08065, 0.797, 0.08065, 0.006042, 0.1045, 0.1965, 0.1045, 0.1965, 0.08065, 0.006042, 0.08065, 0.4874, 0.1045, 0.5351, 0.1045, 0.5351, 0.08065, 0.4874, 0.08065, 0.7441, 0.1045, 0.4108, 0.1045, 0.4108, 0.08065, 0.7441, 0.08065, 0.1965, 0.1045, 0.1251, 0.1045, 0.1251, 0.08065, 0.1965, 0.08065, 0.5351, 0.1045, 0.4874, 0.1045, 0.4874, 0.08065, 0.5351, 0.08065, 0.4108, 0.1045, 0.7441, 0.1045, 0.7441, 0.08065, 0.4108, 0.08065, 0.1251, 0.1045, 0.1965, 0.1045, 0.1965, 0.08065, 0.1251, 0.08065, 0.9584, 0.1045, 0.5775, 0.1045, 0.5775, 0.08065, 0.9584, 0.08065, 0.7441, 0.1045, 0.6965, 0.1045, 0.6965, 0.08065, 0.7441, 0.08065, -0.01255, 0.533, -0.03636, 0.533, -0.03636, 0.8664, -0.01255, 0.8664])
me_plane_001.materials.append(mat_neon)
me_plane_001.update()
me_cube_003 = bpy.data.meshes.new('Cube.003')
me_cube_003.from_pydata([(-1.0, -1.0, -1.0), (-1.0, -1.0, 1.0), (-1.0, 1.0, -1.0), (-1.0, 1.0, 1.0), (1.0, -1.0, -1.0), (1.0, -1.0, 1.0), (1.0, 1.0, -1.0), (1.0, 1.0, 1.0)], [], [(0, 1, 3, 2), (2, 3, 7, 6), (6, 7, 5, 4), (4, 5, 1, 0), (2, 6, 4, 0), (7, 3, 1, 5)])
_uv = me_cube_003.uv_layers.new(name='UVMap')
_uv.uv.foreach_set('vector', [0.375, 0.0, 0.625, 0.0, 0.625, 0.25, 0.375, 0.25, 0.375, 0.25, 0.625, 0.25, 0.625, 0.5, 0.375, 0.5, 0.375, 0.5, 0.625, 0.5, 0.625, 0.75, 0.375, 0.75, 0.375, 0.75, 0.625, 0.75, 0.625, 1.0, 0.375, 1.0, 0.125, 0.5, 0.375, 0.5, 0.375, 0.75, 0.125, 0.75, 0.625, 0.5, 0.875, 0.5, 0.875, 0.75, 0.625, 0.75])
me_cube_003.materials.append(mat_gold)
me_cube_003.update()
me_cube_004 = bpy.data.meshes.new('Cube.004')
me_cube_004.from_pydata([(-1.0, -1.0, -1.0), (-1.0, -1.0, 1.0), (-1.0, 1.0, -1.0), (-1.0, 1.0, 1.0), (1.0, -1.0, -1.0), (1.0, -1.0, 1.0), (1.0, 1.0, -1.0), (1.0, 1.0, 1.0)], [], [(0, 1, 3, 2), (2, 3, 7, 6), (6, 7, 5, 4), (4, 5, 1, 0), (2, 6, 4, 0), (7, 3, 1, 5)])
_uv = me_cube_004.uv_layers.new(name='UVMap')
_uv.uv.foreach_set('vector', [0.375, 0.0, 0.625, 0.0, 0.625, 0.25, 0.375, 0.25, 0.375, 0.25, 0.625, 0.25, 0.625, 0.5, 0.375, 0.5, 0.375, 0.5, 0.625, 0.5, 0.625, 0.75, 0.375, 0.75, 0.375, 0.75, 0.625, 0.75, 0.625, 1.0, 0.375, 1.0, 0.125, 0.5, 0.375, 0.5, 0.375, 0.75, 0.125, 0.75, 0.625, 0.5, 0.875, 0.5, 0.875, 0.75, 0.625, 0.75])
me_cube_004.materials.append(mat_gold_001)
me_cube_004.update()
me_cylinder = bpy.data.meshes.new('Cylinder')
me_cylinder.from_pydata([(0.0, 0.5, -2.0), (0.0, 0.5, 2.0), (0.09755, 0.4904, -2.0), (0.09755, 0.4904, 2.0), (0.1913, 0.4619, -2.0), (0.1913, 0.4619, 2.0), (0.2778, 0.4157, -2.0), (0.2778, 0.4157, 2.0), (0.3536, 0.3536, -2.0), (0.3536, 0.3536, 2.0), (0.4157, 0.2778, -2.0), (0.4157, 0.2778, 2.0), (0.4619, 0.1913, -2.0), (0.4619, 0.1913, 2.0), (0.4904, 0.09755, -2.0), (0.4904, 0.09755, 2.0), (0.5, 0.0, -2.0), (0.5, 0.0, 2.0), (0.4904, -0.09755, -2.0), (0.4904, -0.09755, 2.0), (0.4619, -0.1913, -2.0), (0.4619, -0.1913, 2.0), (0.4157, -0.2778, -2.0), (0.4157, -0.2778, 2.0), (0.3536, -0.3536, -2.0), (0.3536, -0.3536, 2.0), (0.2778, -0.4157, -2.0), (0.2778, -0.4157, 2.0), (0.1913, -0.4619, -2.0), (0.1913, -0.4619, 2.0), (0.09755, -0.4904, -2.0), (0.09755, -0.4904, 2.0), (0.0, -0.5, -2.0), (0.0, -0.5, 2.0), (-0.09755, -0.4904, -2.0), (-0.09755, -0.4904, 2.0), (-0.1913, -0.4619, -2.0), (-0.1913, -0.4619, 2.0), (-0.2778, -0.4157, -2.0), (-0.2778, -0.4157, 2.0), (-0.3536, -0.3536, -2.0), (-0.3536, -0.3536, 2.0), (-0.4157, -0.2778, -2.0), (-0.4157, -0.2778, 2.0), (-0.4619, -0.1913, -2.0), (-0.4619, -0.1913, 2.0), (-0.4904, -0.09755, -2.0), (-0.4904, -0.09755, 2.0), (-0.5, 0.0, -2.0), (-0.5, 0.0, 2.0), (-0.4904, 0.09755, -2.0), (-0.4904, 0.09755, 2.0), (-0.4619, 0.1913, -2.0), (-0.4619, 0.1913, 2.0), (-0.4157, 0.2778, -2.0), (-0.4157, 0.2778, 2.0), (-0.3536, 0.3536, -2.0), (-0.3536, 0.3536, 2.0), (-0.2778, 0.4157, -2.0), (-0.2778, 0.4157, 2.0), (-0.1913, 0.4619, -2.0), (-0.1913, 0.4619, 2.0), (-0.09755, 0.4904, -2.0), (-0.09755, 0.4904, 2.0)], [], [(0, 1, 3, 2), (2, 3, 5, 4), (4, 5, 7, 6), (6, 7, 9, 8), (8, 9, 11, 10), (10, 11, 13, 12), (12, 13, 15, 14), (14, 15, 17, 16), (16, 17, 19, 18), (18, 19, 21, 20), (20, 21, 23, 22), (22, 23, 25, 24), (24, 25, 27, 26), (26, 27, 29, 28), (28, 29, 31, 30), (30, 31, 33, 32), (32, 33, 35, 34), (34, 35, 37, 36), (36, 37, 39, 38), (38, 39, 41, 40), (40, 41, 43, 42), (42, 43, 45, 44), (44, 45, 47, 46), (46, 47, 49, 48), (48, 49, 51, 50), (50, 51, 53, 52), (52, 53, 55, 54), (54, 55, 57, 56), (56, 57, 59, 58), (58, 59, 61, 60), (3, 1, 63, 61, 59, 57, 55, 53, 51, 49, 47, 45, 43, 41, 39, 37, 35, 33, 31, 29, 27, 25, 23, 21, 19, 17, 15, 13, 11, 9, 7, 5), (60, 61, 63, 62), (62, 63, 1, 0), (0, 2, 4, 6, 8, 10, 12, 14, 16, 18, 20, 22, 24, 26, 28, 30, 32, 34, 36, 38, 40, 42, 44, 46, 48, 50, 52, 54, 56, 58, 60, 62)])
me_cylinder.polygons.foreach_set('use_smooth', [True] * 34)
_uv = me_cylinder.uv_layers.new(name='UVMap')
_uv.uv.foreach_set('vector', [0.004465, 5.96e-08, 0.004551, 1.0, -0.02068, 1.0, -0.02054, 5.96e-08, 0.7795, 0.0, 0.7795, 1.0, 0.7547, 1.0, 0.7545, 0.0, 0.7545, 0.0, 0.7547, 1.0, 0.7295, 1.0, 0.7295, 0.0, 0.7295, 0.0, 0.7295, 1.0, 0.7043, 1.0, 0.7045, 0.0, 0.7045, 0.0, 0.7043, 1.0, 0.6796, 1.0, 0.6795, 0.0, 0.6795, 0.0, 0.6796, 1.0, 0.6543, 1.0, 0.6545, 0.0, 0.6545, 0.0, 0.6543, 1.0, 0.6296, 1.0, 0.6295, 0.0, 0.6295, 0.0, 0.6296, 1.0, 0.6044, 1.0, 0.6045, 0.0, 0.6045, 0.0, 0.6044, 1.0, 0.5797, 1.0, 0.5795, 0.0, 0.5795, 0.0, 0.5797, 1.0, 0.5545, 1.0, 0.5545, 0.0, 0.5545, 0.0, 0.5545, 1.0, 0.5297, 1.0, 0.5295, 0.0, 0.5295, 0.0, 0.5297, 1.0, 0.5045, 1.0, 0.5045, 0.0, 0.5045, 0.0, 0.5045, 1.0, 0.4793, 1.0, 0.4795, 0.0, 0.4795, 0.0, 0.4793, 1.0, 0.4546, 1.0, 0.4545, 0.0, 0.4545, 0.0, 0.4546, 1.0, 0.4293, 1.0, 0.4295, 0.0, 0.4295, 0.0, 0.4293, 1.0, 0.4046, 1.0, 0.4045, 0.0, 0.4045, 0.0, 0.4046, 1.0, 0.3794, 1.0, 0.3795, 0.0, 0.3795, 0.0, 0.3794, 1.0, 0.3547, 1.0, 0.3545, 5.96e-08, 0.3545, 5.96e-08, 0.3547, 1.0, 0.3294, 1.0, 0.3295, 5.96e-08, 0.3295, 5.96e-08, 0.3294, 1.0, 0.3047, 1.0, 0.3045, 5.96e-08, 0.3045, 5.96e-08, 0.3047, 1.0, 0.2795, 1.0, 0.2795, 5.96e-08, 0.2795, 5.96e-08, 0.2795, 1.0, 0.2543, 1.0, 0.2545, 5.96e-08, 0.2545, 5.96e-08, 0.2543, 1.0, 0.2296, 1.0, 0.2295, 5.96e-08, 0.2295, 5.96e-08, 0.2296, 1.0, 0.2043, 1.0, 0.2045, 5.96e-08, 0.2045, 5.96e-08, 0.2043, 1.0, 0.1796, 1.0, 0.1795, 5.96e-08, 0.1795, 5.96e-08, 0.1796, 1.0, 0.1544, 1.0, 0.1545, 5.96e-08, 0.1545, 5.96e-08, 0.1544, 1.0, 0.1297, 1.0, 0.1295, 5.96e-08, 0.1295, 5.96e-08, 0.1297, 1.0, 0.1044, 1.0, 0.1045, 5.96e-08, 0.1045, 5.96e-08, 0.1044, 1.0, 0.07973, 1.0, 0.07947, 5.96e-08, 0.07947, 5.96e-08, 0.07973, 1.0, 0.0545, 1.0, 0.05447, 5.96e-08, 0.7608, 0.1438, 0.7585, 0.1202, 0.7609, 0.09665, 0.7679, 0.07397, 0.7791, 0.05309, 0.7942, 0.03479, 0.8125, 0.01979, 0.8335, 0.008658, 0.8562, 0.001824, 0.8798, -0.0004483, 0.9034, 0.001927, 0.926, 0.008859, 0.9469, 0.02008, 0.9652, 0.03516, 0.9802, 0.05352, 0.9913, 0.07446, 0.9982, 0.09716, 1.0, 0.1208, 0.9981, 0.1444, 0.9911, 0.167, 0.9799, 0.1879, 0.9648, 0.2062, 0.9465, 0.2212, 0.9255, 0.2323, 0.9028, 0.2392, 0.8792, 0.2415, 0.8556, 0.2391, 0.833, 0.2321, 0.8121, 0.2209, 0.7938, 0.2058, 0.7788, 0.1875, 0.7677, 0.1665, 0.05447, 5.96e-08, 0.0545, 1.0, 0.02927, 1.0, 0.02947, 5.96e-08, 0.02947, 5.96e-08, 0.02927, 1.0, 0.004551, 1.0, 0.004465, 5.96e-08, 0.7586, 0.3628, 0.7606, 0.3392, 0.7673, 0.3164, 0.7782, 0.2954, 0.793, 0.2769, 0.8112, 0.2617, 0.832, 0.2503, 0.8546, 0.2431, 0.8782, 0.2406, 0.9018, 0.2426, 0.9246, 0.2493, 0.9456, 0.2602, 0.9641, 0.2751, 0.9793, 0.2932, 0.9907, 0.314, 0.9979, 0.3366, 1.0, 0.3602, 0.9984, 0.3838, 0.9917, 0.4066, 0.9808, 0.4276, 0.966, 0.4461, 0.9478, 0.4613, 0.927, 0.4727, 0.9044, 0.4799, 0.8808, 0.4824, 0.8572, 0.4804, 0.8344, 0.4737, 0.8134, 0.4628, 0.7949, 0.448, 0.7797, 0.4298, 0.7683, 0.409, 0.7611, 0.3864])
me_cylinder.materials.append(mat_pillar)
me_cylinder.update()

# ---- objects
ob_camera = bpy.data.objects.new('Camera', cam_camera)
ob_floor = bpy.data.objects.new('Floor', me_plane)
ob_gold_cube = bpy.data.objects.new('Gold Cube', me_cube_001)
ob_neon = bpy.data.objects.new('Neon', me_plane_001)
ob_gold_cube_001 = bpy.data.objects.new('Gold Cube.001', me_cube_003)
ob_gold_cube_002 = bpy.data.objects.new('Gold Cube.002', me_cube_004)
ob_pillar = bpy.data.objects.new('Pillar', me_cylinder)

# ---- transforms, parenting, visibility, modifiers, constraints
ob_camera.location = (7.359, -6.926, 4.958)
ob_camera.rotation_euler = (1.109, 0.0, 0.8149)
ob_camera.lock_rotations_4d = False
ob_camera.empty_display_type = 'ARROWS'
ob_camera.color = (0.0, 0.0, 0.0, 0.0)
ob_camera.display_type = 'WIRE'
ob_camera.lineart.crease_threshold = 0.0
ob_floor.location = (0.0, 0.0, 0.0)
ob_floor.scale = (10.0, 10.0, 1.0)
ob_gold_cube.location = (0.0, 0.0, 3.0)
ob_neon.location = (0.0, 0.0, 4.0)
ob_gold_cube_001.location = (5.0, -3.0, 1.0)
ob_gold_cube_001.rotation_euler = (0.0, -0.0, -0.5236)
ob_gold_cube_002.location = (-6.0, 3.0, 2.0)
ob_gold_cube_002.rotation_euler = (0.0, -0.0, -0.1745)
ob_gold_cube_002.scale = (2.0, 2.0, 2.0)
ob_pillar.location = (3.0, 2.0, 2.0)
_m = ob_pillar.modifiers.new('Auto Smooth', 'NODES')
_m.node_group = ng_auto_smooth
_gi = [s.identifier for s in ng_auto_smooth.interface.items_tree if s.item_type == 'SOCKET' and s.in_out == 'INPUT']
_m[_gi[1]] = 0.5236  # Angle

# ---- collection membership
col_collection.objects.link(ob_camera)
col_collection.objects.link(ob_floor)
col_collection.objects.link(ob_gold_cube)
col_collection.objects.link(ob_neon)
col_collection.objects.link(ob_gold_cube_001)
col_collection.objects.link(ob_gold_cube_002)
col_collection.objects.link(ob_pillar)

# ---- scene / render settings (as saved in the file)
scene.camera = ob_camera
scene.frame_start = 1; scene.frame_end = 250; scene.frame_set(1)
scene.render.engine = 'CYCLES'
scene.cycles.sampling_pattern = 'TABULATED_SOBOL'
scene.view_settings.view_transform = 'Filmic'
bpy.context.view_layer.update()
